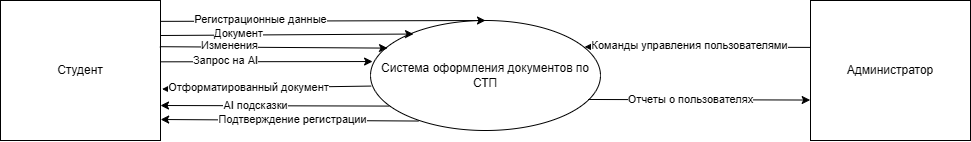

The diagram above was exported from draw.io. Its source (the exported page's mxGraphModel, read from the mxfile embedded in the PNG):
<mxGraphModel dx="595" dy="352" grid="1" gridSize="10" guides="1" tooltips="1" connect="1" arrows="1" fold="1" page="1" pageScale="1" pageWidth="3400" pageHeight="1500" math="0" shadow="0">
  <root>
    <mxCell id="0" />
    <mxCell id="1" parent="0" />
    <mxCell id="IzHk0d0gMmjGeAb8D9uI-7" parent="1" style="html=1;dashed=0;whiteSpace=wrap;" value="Студент" vertex="1">
      <mxGeometry height="140" width="160" x="150" y="180" as="geometry" />
    </mxCell>
    <mxCell id="IzHk0d0gMmjGeAb8D9uI-8" parent="1" style="html=1;dashed=0;whiteSpace=wrap;" value="Администратор" vertex="1">
      <mxGeometry height="140" width="160" x="960" y="180" as="geometry" />
    </mxCell>
    <mxCell id="IzHk0d0gMmjGeAb8D9uI-9" parent="1" style="shape=ellipse;html=1;dashed=0;whiteSpace=wrap;perimeter=ellipsePerimeter;" value="Система оформления документов по СТП" vertex="1">
      <mxGeometry height="110" width="230" x="520" y="200" as="geometry" />
    </mxCell>
    <mxCell id="IzHk0d0gMmjGeAb8D9uI-10" edge="1" parent="1" source="IzHk0d0gMmjGeAb8D9uI-7" style="endArrow=classic;html=1;rounded=0;entryX=0.5;entryY=0;entryDx=0;entryDy=0;exitX=1.001;exitY=0.149;exitDx=0;exitDy=0;exitPerimeter=0;" target="IzHk0d0gMmjGeAb8D9uI-9" value="">
      <mxGeometry height="50" relative="1" width="50" as="geometry">
        <mxPoint x="350" y="200" as="sourcePoint" />
        <mxPoint x="400" y="150" as="targetPoint" />
      </mxGeometry>
    </mxCell>
    <mxCell id="IzHk0d0gMmjGeAb8D9uI-11" connectable="0" parent="IzHk0d0gMmjGeAb8D9uI-10" style="edgeLabel;html=1;align=center;verticalAlign=middle;resizable=0;points=[];" value="Регистрационные данные" vertex="1">
      <mxGeometry relative="1" x="-0.3867" y="2" as="geometry">
        <mxPoint as="offset" />
      </mxGeometry>
    </mxCell>
    <mxCell id="IzHk0d0gMmjGeAb8D9uI-12" edge="1" parent="1" source="IzHk0d0gMmjGeAb8D9uI-7" style="endArrow=classic;html=1;rounded=0;entryX=0.187;entryY=0.123;entryDx=0;entryDy=0;exitX=1;exitY=0.25;exitDx=0;exitDy=0;entryPerimeter=0;" target="IzHk0d0gMmjGeAb8D9uI-9" value="">
      <mxGeometry height="50" relative="1" width="50" as="geometry">
        <mxPoint x="520" y="200" as="sourcePoint" />
        <mxPoint x="805" y="200" as="targetPoint" />
      </mxGeometry>
    </mxCell>
    <mxCell id="IzHk0d0gMmjGeAb8D9uI-13" connectable="0" parent="IzHk0d0gMmjGeAb8D9uI-12" style="edgeLabel;html=1;align=center;verticalAlign=middle;resizable=0;points=[];" value="Документ" vertex="1">
      <mxGeometry relative="1" x="-0.3867" y="2" as="geometry">
        <mxPoint as="offset" />
      </mxGeometry>
    </mxCell>
    <mxCell id="IzHk0d0gMmjGeAb8D9uI-14" edge="1" parent="1" source="IzHk0d0gMmjGeAb8D9uI-7" style="endArrow=classic;html=1;rounded=0;entryX=0.074;entryY=0.251;entryDx=0;entryDy=0;exitX=0.996;exitY=0.33;exitDx=0;exitDy=0;entryPerimeter=0;exitPerimeter=0;" target="IzHk0d0gMmjGeAb8D9uI-9" value="">
      <mxGeometry height="50" relative="1" width="50" as="geometry">
        <mxPoint x="450" y="210" as="sourcePoint" />
        <mxPoint x="735" y="210" as="targetPoint" />
      </mxGeometry>
    </mxCell>
    <mxCell id="IzHk0d0gMmjGeAb8D9uI-15" connectable="0" parent="IzHk0d0gMmjGeAb8D9uI-14" style="edgeLabel;html=1;align=center;verticalAlign=middle;resizable=0;points=[];" value="Изменения" vertex="1">
      <mxGeometry relative="1" x="-0.3867" y="2" as="geometry">
        <mxPoint as="offset" />
      </mxGeometry>
    </mxCell>
    <mxCell id="IzHk0d0gMmjGeAb8D9uI-16" edge="1" parent="1" source="IzHk0d0gMmjGeAb8D9uI-7" style="endArrow=classic;html=1;rounded=0;entryX=0.009;entryY=0.373;entryDx=0;entryDy=0;exitX=1;exitY=0.438;exitDx=0;exitDy=0;exitPerimeter=0;entryPerimeter=0;" target="IzHk0d0gMmjGeAb8D9uI-9" value="">
      <mxGeometry height="50" relative="1" width="50" as="geometry">
        <mxPoint x="450" y="230" as="sourcePoint" />
        <mxPoint x="735" y="230" as="targetPoint" />
      </mxGeometry>
    </mxCell>
    <mxCell id="IzHk0d0gMmjGeAb8D9uI-17" connectable="0" parent="IzHk0d0gMmjGeAb8D9uI-16" style="edgeLabel;html=1;align=center;verticalAlign=middle;resizable=0;points=[];" value="Запрос на AI" vertex="1">
      <mxGeometry relative="1" x="-0.3867" y="2" as="geometry">
        <mxPoint as="offset" />
      </mxGeometry>
    </mxCell>
    <mxCell id="IzHk0d0gMmjGeAb8D9uI-18" edge="1" parent="1" source="IzHk0d0gMmjGeAb8D9uI-9" style="endArrow=classic;html=1;rounded=0;entryX=1.01;entryY=0.633;entryDx=0;entryDy=0;entryPerimeter=0;exitX=0.003;exitY=0.596;exitDx=0;exitDy=0;exitPerimeter=0;" target="IzHk0d0gMmjGeAb8D9uI-7" value="">
      <mxGeometry height="50" relative="1" width="50" as="geometry">
        <mxPoint x="520" y="270" as="sourcePoint" />
        <mxPoint x="570" y="220" as="targetPoint" />
      </mxGeometry>
    </mxCell>
    <mxCell id="IzHk0d0gMmjGeAb8D9uI-19" connectable="0" parent="IzHk0d0gMmjGeAb8D9uI-18" style="edgeLabel;html=1;align=center;verticalAlign=middle;resizable=0;points=[];" value="Отформатированный документ" vertex="1">
      <mxGeometry relative="1" x="0.1751" y="-1" as="geometry">
        <mxPoint as="offset" />
      </mxGeometry>
    </mxCell>
    <mxCell id="IzHk0d0gMmjGeAb8D9uI-20" edge="1" parent="1" source="IzHk0d0gMmjGeAb8D9uI-9" style="endArrow=classic;html=1;rounded=0;entryX=1;entryY=0.75;entryDx=0;entryDy=0;exitX=0.082;exitY=0.778;exitDx=0;exitDy=0;exitPerimeter=0;" target="IzHk0d0gMmjGeAb8D9uI-7" value="">
      <mxGeometry height="50" relative="1" width="50" as="geometry">
        <mxPoint x="530" y="285" as="sourcePoint" />
        <mxPoint x="520" y="283" as="targetPoint" />
      </mxGeometry>
    </mxCell>
    <mxCell id="IzHk0d0gMmjGeAb8D9uI-21" connectable="0" parent="IzHk0d0gMmjGeAb8D9uI-20" style="edgeLabel;html=1;align=center;verticalAlign=middle;resizable=0;points=[];" value="AI подсказки" vertex="1">
      <mxGeometry relative="1" x="0.1751" y="-1" as="geometry">
        <mxPoint as="offset" />
      </mxGeometry>
    </mxCell>
    <mxCell id="IzHk0d0gMmjGeAb8D9uI-23" edge="1" parent="1" source="IzHk0d0gMmjGeAb8D9uI-9" style="endArrow=classic;html=1;rounded=0;entryX=1.001;entryY=0.85;entryDx=0;entryDy=0;exitX=0.21;exitY=0.914;exitDx=0;exitDy=0;exitPerimeter=0;entryPerimeter=0;" target="IzHk0d0gMmjGeAb8D9uI-7" value="">
      <mxGeometry height="50" relative="1" width="50" as="geometry">
        <mxPoint x="759" y="301" as="sourcePoint" />
        <mxPoint x="530" y="300" as="targetPoint" />
      </mxGeometry>
    </mxCell>
    <mxCell id="IzHk0d0gMmjGeAb8D9uI-25" connectable="0" parent="IzHk0d0gMmjGeAb8D9uI-23" style="edgeLabel;html=1;align=center;verticalAlign=middle;resizable=0;points=[];" value="Подтверждение регистрации" vertex="1">
      <mxGeometry relative="1" x="-0.022" y="-1" as="geometry">
        <mxPoint as="offset" />
      </mxGeometry>
    </mxCell>
    <mxCell id="IzHk0d0gMmjGeAb8D9uI-26" edge="1" parent="1" source="IzHk0d0gMmjGeAb8D9uI-8" style="endArrow=classic;html=1;rounded=0;exitX=-0.002;exitY=0.335;exitDx=0;exitDy=0;exitPerimeter=0;entryX=0.931;entryY=0.24;entryDx=0;entryDy=0;entryPerimeter=0;" target="IzHk0d0gMmjGeAb8D9uI-9" value="">
      <mxGeometry height="50" relative="1" width="50" as="geometry">
        <mxPoint x="800" y="190" as="sourcePoint" />
        <mxPoint x="850" y="140" as="targetPoint" />
      </mxGeometry>
    </mxCell>
    <mxCell id="IzHk0d0gMmjGeAb8D9uI-27" connectable="0" parent="IzHk0d0gMmjGeAb8D9uI-26" style="edgeLabel;html=1;align=center;verticalAlign=middle;resizable=0;points=[];" value="Команды управления пользователями" vertex="1">
      <mxGeometry relative="1" x="0.0771" y="-2" as="geometry">
        <mxPoint as="offset" />
      </mxGeometry>
    </mxCell>
    <mxCell id="IzHk0d0gMmjGeAb8D9uI-28" edge="1" parent="1" source="IzHk0d0gMmjGeAb8D9uI-9" style="endArrow=classic;html=1;rounded=0;entryX=-0.002;entryY=0.711;entryDx=0;entryDy=0;entryPerimeter=0;exitX=0.946;exitY=0.718;exitDx=0;exitDy=0;exitPerimeter=0;" target="IzHk0d0gMmjGeAb8D9uI-8" value="">
      <mxGeometry height="50" relative="1" width="50" as="geometry">
        <mxPoint x="740" y="280" as="sourcePoint" />
        <mxPoint x="790" y="230" as="targetPoint" />
      </mxGeometry>
    </mxCell>
    <mxCell id="IzHk0d0gMmjGeAb8D9uI-29" connectable="0" parent="IzHk0d0gMmjGeAb8D9uI-28" style="edgeLabel;html=1;align=center;verticalAlign=middle;resizable=0;points=[];" value="Отчеты о пользователях" vertex="1">
      <mxGeometry relative="1" x="-0.0793" y="1" as="geometry">
        <mxPoint as="offset" />
      </mxGeometry>
    </mxCell>
  </root>
</mxGraphModel>